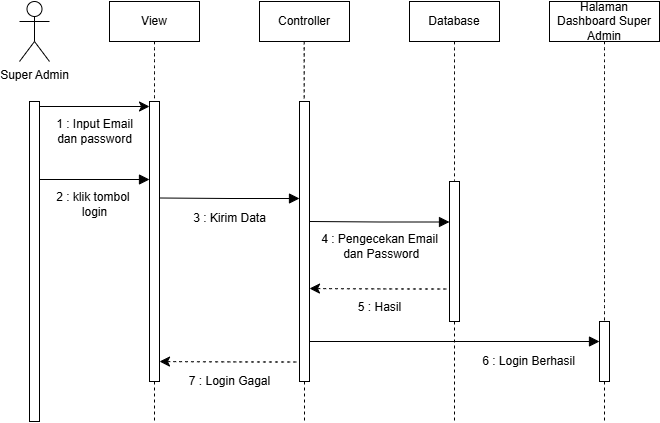

The diagram above was exported from draw.io. Its source (the exported page's mxGraphModel, read from the mxfile embedded in the PNG):
<mxGraphModel dx="1114" dy="566" grid="1" gridSize="10" guides="1" tooltips="1" connect="1" arrows="1" fold="1" page="1" pageScale="1" pageWidth="827" pageHeight="1169" math="0" shadow="0">
  <root>
    <mxCell id="0" />
    <mxCell id="1" parent="0" />
    <mxCell id="GvD70FbQsLR4BMQJk8Ay-1" value="Super Admin" style="shape=umlActor;verticalLabelPosition=bottom;verticalAlign=top;html=1;" vertex="1" parent="1">
      <mxGeometry x="120" y="60" width="30" height="60" as="geometry" />
    </mxCell>
    <mxCell id="GvD70FbQsLR4BMQJk8Ay-2" value="View" style="html=1;whiteSpace=wrap;" vertex="1" parent="1">
      <mxGeometry x="210" y="60" width="90" height="40" as="geometry" />
    </mxCell>
    <mxCell id="GvD70FbQsLR4BMQJk8Ay-3" value="Controller" style="html=1;whiteSpace=wrap;" vertex="1" parent="1">
      <mxGeometry x="360" y="60" width="90" height="40" as="geometry" />
    </mxCell>
    <mxCell id="GvD70FbQsLR4BMQJk8Ay-4" value="Database" style="html=1;whiteSpace=wrap;" vertex="1" parent="1">
      <mxGeometry x="510" y="60" width="90" height="40" as="geometry" />
    </mxCell>
    <mxCell id="GvD70FbQsLR4BMQJk8Ay-5" value="Halaman Dashboard Super Admin" style="html=1;whiteSpace=wrap;" vertex="1" parent="1">
      <mxGeometry x="650" y="60" width="110" height="40" as="geometry" />
    </mxCell>
    <mxCell id="GvD70FbQsLR4BMQJk8Ay-6" value="" style="html=1;points=[[0,0,0,0,5],[0,1,0,0,-5],[1,0,0,0,5],[1,1,0,0,-5]];perimeter=orthogonalPerimeter;outlineConnect=0;targetShapes=umlLifeline;portConstraint=eastwest;newEdgeStyle={&quot;curved&quot;:0,&quot;rounded&quot;:0};" vertex="1" parent="1">
      <mxGeometry x="130" y="160" width="10" height="320" as="geometry" />
    </mxCell>
    <mxCell id="GvD70FbQsLR4BMQJk8Ay-7" style="edgeStyle=none;curved=0;rounded=0;orthogonalLoop=1;jettySize=auto;html=1;fontSize=12;startSize=8;endSize=8;endArrow=none;endFill=0;dashed=1;" edge="1" parent="1" source="GvD70FbQsLR4BMQJk8Ay-8">
      <mxGeometry relative="1" as="geometry">
        <mxPoint x="255.0000000000001" y="480" as="targetPoint" />
      </mxGeometry>
    </mxCell>
    <mxCell id="GvD70FbQsLR4BMQJk8Ay-8" value="" style="html=1;points=[[0,0,0,0,5],[0,1,0,0,-5],[1,0,0,0,5],[1,1,0,0,-5]];perimeter=orthogonalPerimeter;outlineConnect=0;targetShapes=umlLifeline;portConstraint=eastwest;newEdgeStyle={&quot;curved&quot;:0,&quot;rounded&quot;:0};" vertex="1" parent="1">
      <mxGeometry x="250" y="160" width="10" height="280" as="geometry" />
    </mxCell>
    <mxCell id="GvD70FbQsLR4BMQJk8Ay-9" style="edgeStyle=none;curved=0;rounded=0;orthogonalLoop=1;jettySize=auto;html=1;exitX=1;exitY=0;exitDx=0;exitDy=5;exitPerimeter=0;entryX=0;entryY=0;entryDx=0;entryDy=5;entryPerimeter=0;fontSize=12;startSize=8;endSize=8;" edge="1" parent="1" source="GvD70FbQsLR4BMQJk8Ay-6" target="GvD70FbQsLR4BMQJk8Ay-8">
      <mxGeometry relative="1" as="geometry" />
    </mxCell>
    <mxCell id="GvD70FbQsLR4BMQJk8Ay-10" value="&lt;font style=&quot;font-size: 12px;&quot;&gt;1 : Input Email&lt;/font&gt;&lt;div style=&quot;font-size: 12px;&quot;&gt;&lt;font style=&quot;font-size: 12px;&quot;&gt;dan password&lt;/font&gt;&lt;/div&gt;" style="text;html=1;align=center;verticalAlign=middle;resizable=0;points=[];autosize=1;strokeColor=none;fillColor=none;fontSize=12;" vertex="1" parent="1">
      <mxGeometry x="145" y="170" width="100" height="40" as="geometry" />
    </mxCell>
    <mxCell id="GvD70FbQsLR4BMQJk8Ay-11" value="" style="endArrow=block;endFill=1;html=1;edgeStyle=orthogonalEdgeStyle;align=left;verticalAlign=top;rounded=0;fontSize=12;startSize=8;endSize=8;curved=1;" edge="1" parent="1">
      <mxGeometry x="-1" relative="1" as="geometry">
        <mxPoint x="140" y="238" as="sourcePoint" />
        <mxPoint x="250" y="238" as="targetPoint" />
      </mxGeometry>
    </mxCell>
    <mxCell id="GvD70FbQsLR4BMQJk8Ay-12" value="&lt;font style=&quot;font-size: 12px;&quot;&gt;2 : klik tombol&amp;nbsp;&lt;/font&gt;&lt;div&gt;&lt;font style=&quot;font-size: 12px;&quot;&gt;login&lt;br&gt;&lt;/font&gt;&lt;/div&gt;" style="text;html=1;align=center;verticalAlign=middle;resizable=0;points=[];autosize=1;strokeColor=none;fillColor=none;fontSize=12;" vertex="1" parent="1">
      <mxGeometry x="145" y="243" width="100" height="40" as="geometry" />
    </mxCell>
    <mxCell id="GvD70FbQsLR4BMQJk8Ay-13" style="edgeStyle=none;curved=0;rounded=0;orthogonalLoop=1;jettySize=auto;html=1;fontSize=12;startSize=8;endSize=8;endArrow=none;endFill=0;dashed=1;" edge="1" parent="1" source="GvD70FbQsLR4BMQJk8Ay-14">
      <mxGeometry relative="1" as="geometry">
        <mxPoint x="405" y="480" as="targetPoint" />
      </mxGeometry>
    </mxCell>
    <mxCell id="GvD70FbQsLR4BMQJk8Ay-14" value="" style="html=1;points=[[0,0,0,0,5],[0,1,0,0,-5],[1,0,0,0,5],[1,1,0,0,-5]];perimeter=orthogonalPerimeter;outlineConnect=0;targetShapes=umlLifeline;portConstraint=eastwest;newEdgeStyle={&quot;curved&quot;:0,&quot;rounded&quot;:0};" vertex="1" parent="1">
      <mxGeometry x="400" y="160" width="10" height="280" as="geometry" />
    </mxCell>
    <mxCell id="GvD70FbQsLR4BMQJk8Ay-15" value="&lt;font style=&quot;font-size: 12px;&quot;&gt;3 : Kirim Data&lt;/font&gt;" style="text;html=1;align=center;verticalAlign=middle;resizable=0;points=[];autosize=1;strokeColor=none;fillColor=none;fontSize=12;" vertex="1" parent="1">
      <mxGeometry x="280" y="262" width="100" height="30" as="geometry" />
    </mxCell>
    <mxCell id="GvD70FbQsLR4BMQJk8Ay-16" style="edgeStyle=none;curved=0;rounded=0;orthogonalLoop=1;jettySize=auto;html=1;fontSize=12;startSize=8;endSize=8;endArrow=none;endFill=0;dashed=1;" edge="1" parent="1" source="GvD70FbQsLR4BMQJk8Ay-17">
      <mxGeometry relative="1" as="geometry">
        <mxPoint x="555" y="480" as="targetPoint" />
      </mxGeometry>
    </mxCell>
    <mxCell id="GvD70FbQsLR4BMQJk8Ay-17" value="" style="html=1;points=[[0,0,0,0,5],[0,1,0,0,-5],[1,0,0,0,5],[1,1,0,0,-5]];perimeter=orthogonalPerimeter;outlineConnect=0;targetShapes=umlLifeline;portConstraint=eastwest;newEdgeStyle={&quot;curved&quot;:0,&quot;rounded&quot;:0};" vertex="1" parent="1">
      <mxGeometry x="550" y="240" width="10" height="140" as="geometry" />
    </mxCell>
    <mxCell id="GvD70FbQsLR4BMQJk8Ay-18" value="" style="endArrow=block;endFill=1;html=1;edgeStyle=orthogonalEdgeStyle;align=left;verticalAlign=top;rounded=0;fontSize=12;startSize=8;endSize=8;curved=1;entryX=0;entryY=0.444;entryDx=0;entryDy=0;entryPerimeter=0;" edge="1" parent="1">
      <mxGeometry x="-1" relative="1" as="geometry">
        <mxPoint x="410" y="280" as="sourcePoint" />
        <mxPoint x="550" y="280.5" as="targetPoint" />
      </mxGeometry>
    </mxCell>
    <mxCell id="GvD70FbQsLR4BMQJk8Ay-19" value="&lt;font style=&quot;font-size: 12px;&quot;&gt;4 : Pengecekan Email&lt;/font&gt;&lt;div&gt;&lt;font style=&quot;font-size: 12px;&quot;&gt;&amp;nbsp;dan Password&lt;/font&gt;&lt;/div&gt;" style="text;html=1;align=center;verticalAlign=middle;resizable=0;points=[];autosize=1;strokeColor=none;fillColor=none;fontSize=12;" vertex="1" parent="1">
      <mxGeometry x="410" y="284.5" width="140" height="40" as="geometry" />
    </mxCell>
    <mxCell id="GvD70FbQsLR4BMQJk8Ay-20" value="" style="endArrow=none;endFill=0;html=1;edgeStyle=orthogonalEdgeStyle;align=left;verticalAlign=top;rounded=0;fontSize=12;startSize=8;endSize=8;curved=1;entryX=0;entryY=0.444;entryDx=0;entryDy=0;entryPerimeter=0;startArrow=classic;startFill=1;dashed=1;" edge="1" parent="1">
      <mxGeometry x="-1" relative="1" as="geometry">
        <mxPoint x="410" y="347" as="sourcePoint" />
        <mxPoint x="550" y="347.5" as="targetPoint" />
      </mxGeometry>
    </mxCell>
    <mxCell id="GvD70FbQsLR4BMQJk8Ay-21" value="&lt;font style=&quot;font-size: 12px;&quot;&gt;5 : Hasil&lt;br&gt;&lt;/font&gt;" style="text;html=1;align=center;verticalAlign=middle;resizable=0;points=[];autosize=1;strokeColor=none;fillColor=none;fontSize=12;" vertex="1" parent="1">
      <mxGeometry x="445" y="351" width="70" height="30" as="geometry" />
    </mxCell>
    <mxCell id="GvD70FbQsLR4BMQJk8Ay-22" value="" style="endArrow=block;endFill=1;html=1;edgeStyle=orthogonalEdgeStyle;align=left;verticalAlign=top;rounded=0;fontSize=12;startSize=8;endSize=8;curved=1;entryX=0;entryY=0.444;entryDx=0;entryDy=0;entryPerimeter=0;" edge="1" parent="1">
      <mxGeometry x="-1" relative="1" as="geometry">
        <mxPoint x="260" y="256.5" as="sourcePoint" />
        <mxPoint x="400" y="257" as="targetPoint" />
      </mxGeometry>
    </mxCell>
    <mxCell id="GvD70FbQsLR4BMQJk8Ay-23" style="edgeStyle=none;curved=0;rounded=0;orthogonalLoop=1;jettySize=auto;html=1;fontSize=12;startSize=8;endSize=8;endArrow=none;endFill=0;dashed=1;" edge="1" parent="1" source="GvD70FbQsLR4BMQJk8Ay-24">
      <mxGeometry relative="1" as="geometry">
        <mxPoint x="705" y="480" as="targetPoint" />
      </mxGeometry>
    </mxCell>
    <mxCell id="GvD70FbQsLR4BMQJk8Ay-24" value="" style="html=1;points=[[0,0,0,0,5],[0,1,0,0,-5],[1,0,0,0,5],[1,1,0,0,-5]];perimeter=orthogonalPerimeter;outlineConnect=0;targetShapes=umlLifeline;portConstraint=eastwest;newEdgeStyle={&quot;curved&quot;:0,&quot;rounded&quot;:0};" vertex="1" parent="1">
      <mxGeometry x="700" y="380" width="10" height="60" as="geometry" />
    </mxCell>
    <mxCell id="GvD70FbQsLR4BMQJk8Ay-25" style="edgeStyle=none;curved=1;rounded=0;orthogonalLoop=1;jettySize=auto;html=1;fontSize=12;startSize=8;endSize=8;endArrow=none;endFill=0;dashed=1;" edge="1" parent="1" source="GvD70FbQsLR4BMQJk8Ay-2" target="GvD70FbQsLR4BMQJk8Ay-8">
      <mxGeometry relative="1" as="geometry" />
    </mxCell>
    <mxCell id="GvD70FbQsLR4BMQJk8Ay-26" style="edgeStyle=none;curved=1;rounded=0;orthogonalLoop=1;jettySize=auto;html=1;fontSize=12;startSize=8;endSize=8;endArrow=none;endFill=0;dashed=1;" edge="1" parent="1">
      <mxGeometry relative="1" as="geometry">
        <mxPoint x="404.7" y="100" as="sourcePoint" />
        <mxPoint x="404.7" y="160" as="targetPoint" />
      </mxGeometry>
    </mxCell>
    <mxCell id="GvD70FbQsLR4BMQJk8Ay-27" style="edgeStyle=none;curved=1;rounded=0;orthogonalLoop=1;jettySize=auto;html=1;fontSize=12;startSize=8;endSize=8;endArrow=none;endFill=0;dashed=1;exitX=0.5;exitY=1;exitDx=0;exitDy=0;" edge="1" parent="1" source="GvD70FbQsLR4BMQJk8Ay-4" target="GvD70FbQsLR4BMQJk8Ay-17">
      <mxGeometry relative="1" as="geometry">
        <mxPoint x="554.7" y="170" as="sourcePoint" />
        <mxPoint x="554.7" y="230" as="targetPoint" />
      </mxGeometry>
    </mxCell>
    <mxCell id="GvD70FbQsLR4BMQJk8Ay-28" style="edgeStyle=none;curved=1;rounded=0;orthogonalLoop=1;jettySize=auto;html=1;fontSize=12;startSize=8;endSize=8;endArrow=none;endFill=0;dashed=1;exitX=0.5;exitY=1;exitDx=0;exitDy=0;" edge="1" parent="1" source="GvD70FbQsLR4BMQJk8Ay-5" target="GvD70FbQsLR4BMQJk8Ay-24">
      <mxGeometry relative="1" as="geometry">
        <mxPoint x="705" y="110" as="sourcePoint" />
        <mxPoint x="704.6400000000001" y="160" as="targetPoint" />
      </mxGeometry>
    </mxCell>
    <mxCell id="GvD70FbQsLR4BMQJk8Ay-29" value="" style="endArrow=block;endFill=1;html=1;edgeStyle=orthogonalEdgeStyle;align=left;verticalAlign=top;rounded=0;fontSize=12;startSize=8;endSize=8;curved=1;" edge="1" parent="1">
      <mxGeometry x="-1" relative="1" as="geometry">
        <mxPoint x="410" y="400" as="sourcePoint" />
        <mxPoint x="700" y="400" as="targetPoint" />
      </mxGeometry>
    </mxCell>
    <mxCell id="GvD70FbQsLR4BMQJk8Ay-30" value="" style="endArrow=none;endFill=0;html=1;edgeStyle=orthogonalEdgeStyle;align=left;verticalAlign=top;rounded=0;fontSize=12;startSize=8;endSize=8;curved=1;entryX=0;entryY=0.444;entryDx=0;entryDy=0;entryPerimeter=0;startArrow=classic;startFill=1;dashed=1;" edge="1" parent="1">
      <mxGeometry x="-1" relative="1" as="geometry">
        <mxPoint x="260" y="420" as="sourcePoint" />
        <mxPoint x="400" y="420.5" as="targetPoint" />
      </mxGeometry>
    </mxCell>
    <mxCell id="GvD70FbQsLR4BMQJk8Ay-31" value="&lt;font style=&quot;font-size: 12px;&quot;&gt;6 : Login Berhasil&lt;br&gt;&lt;/font&gt;" style="text;html=1;align=center;verticalAlign=middle;resizable=0;points=[];autosize=1;strokeColor=none;fillColor=none;fontSize=12;" vertex="1" parent="1">
      <mxGeometry x="569" y="405" width="120" height="30" as="geometry" />
    </mxCell>
    <mxCell id="GvD70FbQsLR4BMQJk8Ay-32" value="&lt;font style=&quot;font-size: 12px;&quot;&gt;7 : Login Gagal&lt;br&gt;&lt;/font&gt;" style="text;html=1;align=center;verticalAlign=middle;resizable=0;points=[];autosize=1;strokeColor=none;fillColor=none;fontSize=12;" vertex="1" parent="1">
      <mxGeometry x="280" y="425" width="100" height="30" as="geometry" />
    </mxCell>
  </root>
</mxGraphModel>